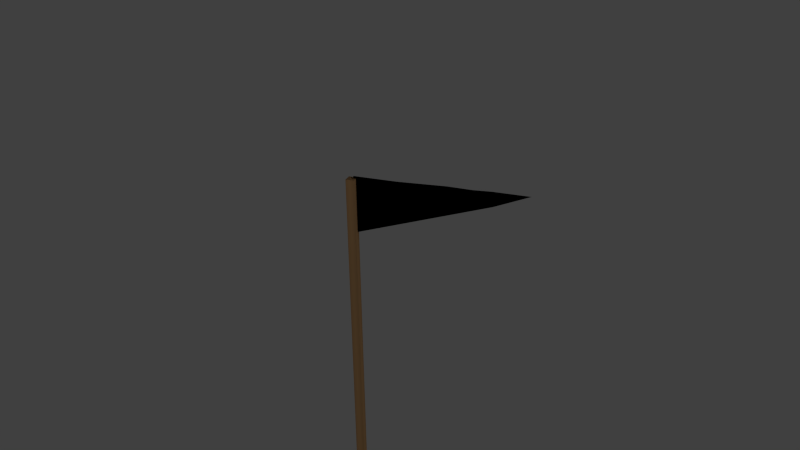 # Source: flag.blend  (saved by Blender 2.65.0; exported with 4.5.12 LTS)
import bpy
from mathutils import Matrix  # noqa: F401  (used for matrix-valued properties, if any)

bpy.ops.wm.read_factory_settings(use_empty=True)
scene = bpy.context.scene
scene.name = 'Scene'

# ---- collections
col_collection_1 = bpy.data.collections.new('Collection 1'); scene.collection.children.link(col_collection_1)

# ---- materials (node trees are filled in below, after node groups)
mat_flag = bpy.data.materials.new('flag')
mat_flag.alpha_threshold = 0.0
mat_flag.use_transparent_shadow = False
mat_flag.diffuse_color = (0.0, 0.0, 0.0, 1.0)
mat_flag.roughness = 0.5
mat_flag.line_color = (0.0, 0.0, 0.0, 1.0)
mat_pole = bpy.data.materials.new('pole')
mat_pole.alpha_threshold = 0.0
mat_pole.use_transparent_shadow = False
mat_pole.diffuse_color = (1.0, 0.5746, 0.258, 1.0)
mat_pole.specular_color = (1.0, 0.9579, 0.945)
mat_pole.roughness = 0.5
mat_pole.line_color = (0.0, 0.0, 0.0, 1.0)

# ---- material node trees

# ---- world
world_world = bpy.data.worlds.new('World'); scene.world = world_world
world_world.color = (0.05088, 0.05088, 0.05088)
world_world.use_sun_shadow = False
world_world.sun_shadow_jitter_overblur = 0.0
world_world.cycles.sampling_method = 'MANUAL'
world_world.cycles.sample_map_resolution = 256

# ---- cameras
cam_camera = bpy.data.cameras.new('Camera')
cam_camera.clip_end = 100.0
cam_camera.lens = 35.0
cam_camera.sensor_width = 32.0
cam_camera.sensor_height = 18.0
cam_camera.ortho_scale = 7.314
cam_camera.dof.focus_distance = 0.0
cam_camera.dof.aperture_fstop = 128.0

# ---- lights
light_lamp = bpy.data.lights.new('Lamp', 'POINT')
light_lamp.transmission_factor = 0.0
light_lamp.cutoff_distance = 30.0
light_lamp.energy = 100.0
light_lamp.shadow_buffer_clip_start = 1.001
light_lamp.shadow_soft_size = 1.0
light_lamp.shadow_maximum_resolution = 0.006
light_lamp.use_absolute_resolution = True
light_lamp.cycles.use_multiple_importance_sampling = False

# ---- meshes
me_plane_022 = bpy.data.meshes.new('Plane.022')
me_plane_022.from_pydata([(-29.53, 0.03917, -1.399), (-6.76, 0.7688, -0.4127), (0.08987, 1.0, -0.05854), (-3.382, -0.8831, -0.2381), (0.08987, -1.0, -0.05854), (-3.582, 0.876, -0.2484), (-12.43, 0.5774, -0.7059), (-10.04, -0.659, -0.5821), (-9.719, 0.6689, -0.5658), (-6.836, -0.7668, -0.4167), (-19.14, 0.3508, -1.053), (-15.67, -0.4693, -0.8734), (-16.15, 0.452, -0.8981), (-13.15, -0.5542, -0.743), (-19.6, -0.3369, -1.077), (-22.8, 0.2272, -1.242), (-22.9, -0.2258, -1.247), (-6.693, -0.7891, -0.161), (0.1518, -1.05, 0.1528), (-3.031, 0.8446, -0.1494), (0.4763, 0.9461, -0.009402), (-3.518, -0.9101, -0.01544), (-12.36, -0.5732, -0.4207), (-9.753, 0.6502, -0.4178), (-9.651, -0.6764, -0.2965), (-6.521, 0.7437, -0.2888), (-19.19, -0.3177, -0.9135), (-15.44, 0.4856, -0.645), (-16.07, -0.4317, -0.5909), (-12.9, 0.5593, -0.5433), (-19.54, 0.3706, -0.9889), (-22.83, -0.1782, -1.052), (-22.85, 0.2742, -1.093)], [], [(8, 1, 9, 7), (1, 5, 3, 9), (5, 2, 4, 3), (6, 8, 7, 13), (12, 6, 13, 11), (10, 12, 11, 14), (15, 10, 14, 16), (0, 15, 16), (24, 17, 25, 23), (17, 21, 19, 25), (21, 18, 20, 19), (22, 24, 23, 29), (28, 22, 29, 27), (26, 28, 27, 30), (31, 26, 30, 32), (0, 31, 32)])
me_plane_022.polygons.foreach_set('use_smooth', [True] * 16)
_uv = me_plane_022.uv_layers.new(name='UV coord')
_uv.uv.foreach_set('vector', [0.642, 0.8377, 2.122, 0.8877, 2.084, 0.1199, 0.4837, 0.1738, 0.1218, 0.8877, 1.71, 0.9413, 1.811, 0.06174, 0.08357, 0.1199, 0.7104, 0.9413, 2.547, 1.003, 2.547, 0.003266, 0.8106, 0.06174, 0.287, 0.792, 1.642, 0.8377, 1.484, 0.1738, -0.07132, 0.2262, 0.429, 0.7293, 2.287, 0.792, 1.929, 0.2262, 0.668, 0.2686, 0.9303, 0.6787, 2.429, 0.7293, 2.668, 0.2686, 0.7024, 0.3349, 0.09955, 0.6169, 1.93, 0.6787, 1.702, 0.3349, 0.05294, 0.3904, 0.7385, 0.5229, 4.1, 0.6169, 4.053, 0.3904, 0.6763, 0.1651, 2.155, 0.1087, 2.241, 0.8751, 0.625, 0.8284, 0.1551, 0.1087, 1.743, 0.04822, 1.986, 0.9256, 0.2412, 0.8751, 0.7426, 0.04822, 2.578, -0.0217, 2.74, 0.9763, 0.986, 0.9256, 0.3223, 0.2167, 1.676, 0.1651, 1.625, 0.8284, 0.05396, 0.7829, 0.4655, 0.2874, 2.322, 0.2167, 2.054, 0.7829, 0.7803, 0.7461, 0.9041, 0.3444, 2.465, 0.2874, 2.78, 0.7461, 0.731, 0.6886, 0.0846, 0.4142, 1.904, 0.3444, 1.731, 0.6886, 0.0745, 0.6404, 0.7385, 0.5229, 4.085, 0.4142, 4.074, 0.6404])
me_plane_022.materials.append(mat_flag)
me_plane_022.use_remesh_preserve_volume = False
me_plane_022.use_remesh_preserve_attributes = False
me_plane_022.use_mirror_vertex_groups = False
me_plane_022.update()
me_cylinder = bpy.data.meshes.new('Cylinder')
me_cylinder.from_pydata([(-1.035e-08, 1.653, -1.0), (-1.035e-08, 1.653, 1.0), (1.653, -4.439e-08, -1.0), (1.653, -4.439e-08, 1.0), (-9.524e-08, -1.653, -1.0), (-9.524e-08, -1.653, 1.0), (-1.653, -1.204e-08, -1.0), (-1.653, -1.204e-08, 1.0)], [], [(0, 1, 3, 2), (2, 3, 5, 4), (3, 1, 7, 5), (6, 7, 1, 0), (4, 5, 7, 6), (0, 2, 4, 6)])
me_cylinder.polygons.foreach_set('use_smooth', [True] * 6)
_uv = me_cylinder.uv_layers.new(name='UV coord')
_uv.uv.foreach_set('vector', [0.4962, 0.6967, 0.4962, 1.697, 1.262, 1.697, 1.262, 0.6967, 0.3354, 0.6967, 0.3354, 1.697, -0.4306, 1.697, -0.4306, 0.6967, 0.3354, 0.4898, -0.4306, 1.316, -1.197, 0.4898, -0.4306, -0.3366, 0.6571, 0.6967, 0.6571, 1.697, 1.423, 1.697, 1.423, 0.6967, 0.6514, 0.6967, 0.6514, 1.697, 1.417, 1.697, 1.417, 0.6967, 0.4962, 0.3162, 1.262, -0.5102, 0.4962, -1.337, -0.2697, -0.5102])
me_cylinder.materials.append(mat_pole)
me_cylinder.use_remesh_preserve_volume = False
me_cylinder.use_remesh_preserve_attributes = False
me_cylinder.use_mirror_vertex_groups = False
me_cylinder.update()
arm_armature = bpy.data.armatures.new('Armature')  # bones are not reproduced

# ---- objects
ob_armature = bpy.data.objects.new('Armature', arm_armature)
ob_plane_021 = bpy.data.objects.new('Plane.021', me_plane_022)
ob_cylinder = bpy.data.objects.new('Cylinder', me_cylinder)
ob_lamp = bpy.data.objects.new('Lamp', light_lamp)
ob_camera = bpy.data.objects.new('Camera', cam_camera)

# ---- transforms, parenting, visibility, modifiers, constraints
ob_armature.location = (-0.02322, 0.009454, 6.502)
ob_armature.rotation_euler = (0.0, 0.0, -1.912)
ob_armature.lineart.crease_threshold = 0.0
ob_plane_021.parent = ob_armature
ob_plane_021.matrix_parent_inverse = Matrix(((1.0, 0.0, 0.0, 0.02719), (0.0, 1.0, 0.0, 0.01761), (0.0, 0.0, 1.0, -2.834), (0.0, 0.0, 0.0, 1.0)))
ob_plane_021.location = (-0.03331, 0.008208, 2.901)
ob_plane_021.rotation_euler = (-1.57, 0.0, -0.1925)
ob_plane_021.scale = (0.06902, -0.3606, -0.243)
ob_plane_021.lineart.crease_threshold = 0.0
_vg = ob_plane_021.vertex_groups.new(name='Bone')
for _i, _w in zip([1, 2, 3, 4, 5, 6, 7, 8, 9, 12, 13, 17, 18, 19, 20, 21, 23, 24, 25, 29], [0.2251, 0.4324, 0.4714, 0.561, 0.3734, 0.07213, 0.09334, 0.1297, 0.1874, 0.005167, 0.03173, 0.08464, 0.265, 0.3302, 0.3826, 0.1585, 0.08657, 0.03591, 0.1745, 0.0242]): _vg.add([_i], _w, 'REPLACE')
_vg = ob_plane_021.vertex_groups.new(name='Bone.001')
for _i, _w in zip([1, 2, 3, 4, 5, 6, 7, 8, 9, 11, 12, 13, 17, 18, 19, 20, 21, 22, 23, 24, 25, 27, 29], [0.3728, 0.3395, 0.2137, 0.183, 0.3807, 0.119, 0.1507, 0.2143, 0.3014, 0.01538, 0.0408, 0.06625, 0.2013, 0.3375, 0.4108, 0.3724, 0.3799, 0.04436, 0.1963, 0.1012, 0.3948, 0.0312, 0.08427]): _vg.add([_i], _w, 'REPLACE')
_vg = ob_plane_021.vertex_groups.new(name='Bone.002')
for _i, _w in zip([1, 2, 3, 4, 5, 6, 7, 8, 9, 10, 11, 12, 13, 17, 18, 19, 20, 21, 22, 23, 24, 25, 27, 28, 29], [0.2065, 0.1267, 0.2306, 0.1854, 0.1334, 0.1866, 0.4476, 0.3094, 0.384, 0.009061, 0.08188, 0.07729, 0.1787, 0.5484, 0.2985, 0.1546, 0.1496, 0.3492, 0.2165, 0.3639, 0.5344, 0.2413, 0.08544, 0.03466, 0.1709]): _vg.add([_i], _w, 'REPLACE')
_vg = ob_plane_021.vertex_groups.new(name='Bone.003')
for _i, _w in zip([1, 2, 3, 4, 5, 6, 7, 8, 9, 10, 11, 12, 13, 14, 17, 18, 19, 20, 21, 22, 23, 24, 25, 27, 28, 29, 30], [0.1064, 0.05538, 0.04518, 0.02947, 0.06137, 0.3352, 0.1764, 0.1878, 0.07218, 0.05719, 0.1844, 0.1462, 0.4121, 0.04144, 0.1071, 0.0628, 0.05985, 0.05502, 0.07173, 0.4788, 0.1958, 0.2111, 0.107, 0.1897, 0.09368, 0.3794, 0.02353]): _vg.add([_i], _w, 'REPLACE')
_vg = ob_plane_021.vertex_groups.new(name='Bone.004')
for _i, _w in zip([1, 2, 5, 6, 7, 8, 9, 10, 11, 12, 13, 14, 17, 18, 19, 20, 21, 22, 23, 24, 25, 26, 27, 28, 29, 30, 31, 32], [0.05291, 0.005098, 0.01105, 0.1665, 0.08817, 0.09336, 0.02212, 0.1529, 0.4734, 0.3937, 0.2062, 0.1186, 0.05201, 0.01305, 0.02167, 0.0152, 0.02129, 0.2182, 0.1239, 0.09944, 0.0656, 0.779, 0.5041, 0.8016, 0.2535, 0.2417, 0.06826, 0.02697]): _vg.add([_i], _w, 'REPLACE')
_vg = ob_plane_021.vertex_groups.new(name='Bone.005')
for _i, _w in zip([1, 6, 7, 8, 10, 11, 12, 13, 14, 15, 16, 26, 27, 29, 30, 32], [0.002675, 0.0873, 0.01443, 0.04481, 0.5279, 0.1532, 0.2237, 0.07058, 0.5947, 0.05403, 0.09836, 0.07167, 0.115, 0.05271, 0.502, 0.05141]): _vg.add([_i], _w, 'REPLACE')
_vg = ob_plane_021.vertex_groups.new(name='Bone.006')
for _i, _w in zip([0, 6, 10, 11, 12, 13, 14, 15, 16, 26, 27, 30, 31, 32], [0.994, 0.01661, 0.2056, 0.05431, 0.0861, 0.0005868, 0.2048, 0.9221, 0.8665, 0.1124, 0.04478, 0.1922, 0.9052, 0.903]): _vg.add([_i], _w, 'REPLACE')
_m = ob_plane_021.modifiers.new('Armature', 'ARMATURE')
_m.object = ob_armature
ob_cylinder.location = (-0.008093, -0.02041, 3.393)
ob_cylinder.rotation_euler = (0.0, 0.0, -1.912)
ob_cylinder.scale = (0.04308, 0.04308, 3.503)
ob_cylinder.lineart.crease_threshold = 0.0
ob_lamp.location = (0.01225, -0.02032, 11.37)
ob_lamp.rotation_euler = (0.6503, 0.05522, 1.866)
ob_lamp.scale = (0.921, 0.921, 0.921)
ob_lamp.lock_rotations_4d = False
ob_lamp.empty_display_type = 'ARROWS'
ob_lamp.color = (0.0, 0.0, 0.0, 0.0)
ob_lamp.hide_viewport = True
ob_lamp.hide_select = True
ob_lamp.lineart.crease_threshold = 0.0
ob_camera.location = (7.073, -5.873, 10.86)
ob_camera.rotation_euler = (1.109, 0.01082, 0.8149)
ob_camera.scale = (0.921, 0.921, 0.921)
ob_camera.lock_rotations_4d = False
ob_camera.empty_display_type = 'ARROWS'
ob_camera.color = (0.0, 0.0, 0.0, 0.0)
ob_camera.hide_viewport = True
ob_camera.hide_select = True
ob_camera.display_type = 'WIRE'
ob_camera.lineart.crease_threshold = 0.0

# ---- collection membership
col_collection_1.objects.link(ob_armature)
col_collection_1.objects.link(ob_plane_021)
col_collection_1.objects.link(ob_cylinder)
col_collection_1.objects.link(ob_lamp)
col_collection_1.objects.link(ob_camera)

# ---- scene / render settings (as saved in the file)
scene.camera = ob_camera
scene.frame_start = 1; scene.frame_end = 9; scene.frame_set(1)
scene.render.engine = 'BLENDER_EEVEE_NEXT'
scene.render.image_settings.color_mode = 'RGB'
scene.render.image_settings.compression = 90
scene.render.resolution_percentage = 50
scene.render.dither_intensity = 0.0
scene.render.bake_margin = 2
scene.render.bake_bias = 0.0
scene.cycles.use_denoising = False
scene.cycles.samples = 10
scene.cycles.sampling_pattern = 'TABULATED_SOBOL'
scene.cycles.light_sampling_threshold = 0.0
scene.cycles.use_adaptive_sampling = False
scene.cycles.use_light_tree = False
scene.cycles.blur_glossy = 0.0
scene.cycles.volume_bounces = 1
scene.cycles.pixel_filter_type = 'GAUSSIAN'
scene.cycles.sample_clamp_indirect = 0.0
scene.view_settings.view_transform = 'Standard'
bpy.context.view_layer.update()
